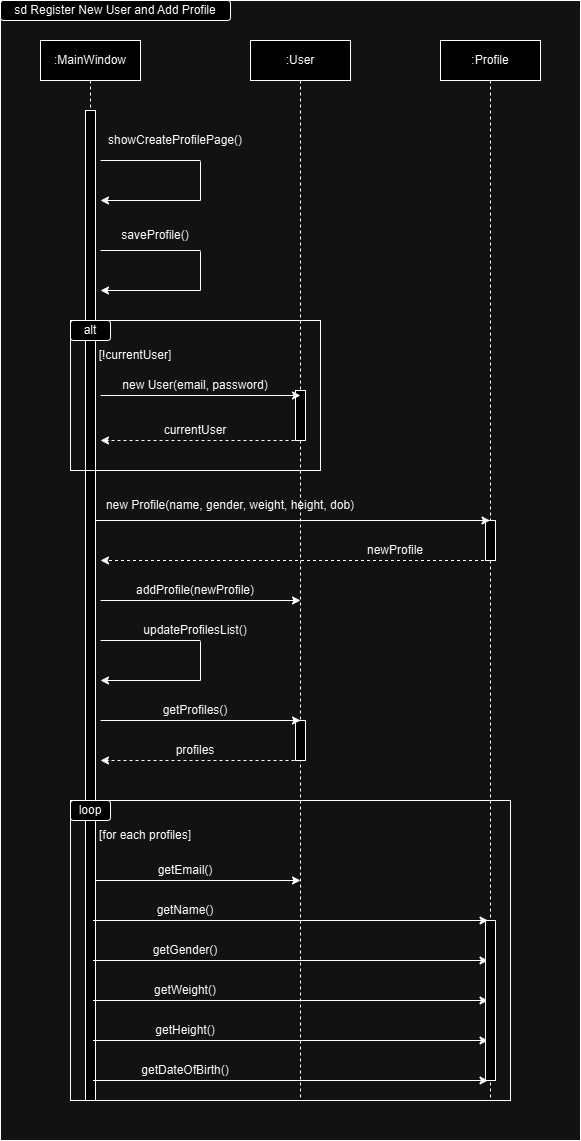

The diagram above was exported from draw.io. Its source (the exported page's mxGraphModel, read from the mxfile embedded in the PNG):
<mxGraphModel dx="1434" dy="772" grid="1" gridSize="10" guides="1" tooltips="1" connect="1" arrows="1" fold="1" page="1" pageScale="1" pageWidth="850" pageHeight="1100" math="0" shadow="0">
  <root>
    <mxCell id="0" />
    <mxCell id="1" parent="0" />
    <mxCell id="aM9ryv3xv72pqoxQDRHE-1" value=":MainWindow" style="shape=umlLifeline;perimeter=lifelinePerimeter;whiteSpace=wrap;html=1;container=0;dropTarget=0;collapsible=0;recursiveResize=0;outlineConnect=0;portConstraint=eastwest;newEdgeStyle={&quot;edgeStyle&quot;:&quot;elbowEdgeStyle&quot;,&quot;elbow&quot;:&quot;vertical&quot;,&quot;curved&quot;:0,&quot;rounded&quot;:0};" parent="1" vertex="1">
      <mxGeometry x="40" y="40" width="100" height="1060" as="geometry" />
    </mxCell>
    <mxCell id="aM9ryv3xv72pqoxQDRHE-2" value="" style="html=1;points=[];perimeter=orthogonalPerimeter;outlineConnect=0;targetShapes=umlLifeline;portConstraint=eastwest;newEdgeStyle={&quot;edgeStyle&quot;:&quot;elbowEdgeStyle&quot;,&quot;elbow&quot;:&quot;vertical&quot;,&quot;curved&quot;:0,&quot;rounded&quot;:0};" parent="aM9ryv3xv72pqoxQDRHE-1" vertex="1">
      <mxGeometry x="45" y="70" width="10" height="990" as="geometry" />
    </mxCell>
    <mxCell id="aM9ryv3xv72pqoxQDRHE-5" value=":User" style="shape=umlLifeline;perimeter=lifelinePerimeter;whiteSpace=wrap;html=1;container=0;dropTarget=0;collapsible=0;recursiveResize=0;outlineConnect=0;portConstraint=eastwest;newEdgeStyle={&quot;edgeStyle&quot;:&quot;elbowEdgeStyle&quot;,&quot;elbow&quot;:&quot;vertical&quot;,&quot;curved&quot;:0,&quot;rounded&quot;:0};" parent="1" vertex="1">
      <mxGeometry x="250" y="40" width="100" height="1060" as="geometry" />
    </mxCell>
    <mxCell id="aM9ryv3xv72pqoxQDRHE-6" value="" style="html=1;points=[];perimeter=orthogonalPerimeter;outlineConnect=0;targetShapes=umlLifeline;portConstraint=eastwest;newEdgeStyle={&quot;edgeStyle&quot;:&quot;elbowEdgeStyle&quot;,&quot;elbow&quot;:&quot;vertical&quot;,&quot;curved&quot;:0,&quot;rounded&quot;:0};" parent="aM9ryv3xv72pqoxQDRHE-5" vertex="1">
      <mxGeometry x="45" y="350" width="10" height="50" as="geometry" />
    </mxCell>
    <mxCell id="zYHKQGHvn2j2tKoR0ePB-41" value="&lt;span style=&quot;color: rgba(0, 0, 0, 0); font-family: monospace; font-size: 0px; text-align: start;&quot;&gt;%3CmxGraphModel%3E%3Croot%3E%3CmxCell%20id%3D%220%22%2F%3E%3CmxCell%20id%3D%221%22%20parent%3D%220%22%2F%3E%3CmxCell%20id%3D%222%22%20value%3D%22%22%20style%3D%22endArrow%3Dclassic%3Bhtml%3D1%3Brounded%3D0%3B%22%20edge%3D%221%22%20parent%3D%221%22%3E%3CmxGeometry%20width%3D%2250%22%20height%3D%2250%22%20relative%3D%221%22%20as%3D%22geometry%22%3E%3CmxPoint%20x%3D%22100%22%20y%3D%22600%22%20as%3D%22sourcePoint%22%2F%3E%3CmxPoint%20x%3D%22300%22%20y%3D%22600%22%20as%3D%22targetPoint%22%2F%3E%3C%2FmxGeometry%3E%3C%2FmxCell%3E%3CmxCell%20id%3D%223%22%20value%3D%22addProfile(newProfile)%22%20style%3D%22text%3Bhtml%3D1%3Balign%3Dcenter%3BverticalAlign%3Dmiddle%3BwhiteSpace%3Dwrap%3Brounded%3D0%3B%22%20vertex%3D%221%22%20parent%3D%221%22%3E%3CmxGeometry%20x%3D%22120%22%20y%3D%22580%22%20width%3D%22150%22%20height%3D%2220%22%20as%3D%22geometry%22%2F%3E%3C%2FmxCell%3E%3C%2Froot%3E%3C%2FmxGraphModel%3E&lt;/span&gt;" style="html=1;points=[];perimeter=orthogonalPerimeter;outlineConnect=0;targetShapes=umlLifeline;portConstraint=eastwest;newEdgeStyle={&quot;edgeStyle&quot;:&quot;elbowEdgeStyle&quot;,&quot;elbow&quot;:&quot;vertical&quot;,&quot;curved&quot;:0,&quot;rounded&quot;:0};" parent="aM9ryv3xv72pqoxQDRHE-5" vertex="1">
      <mxGeometry x="45" y="680" width="10" height="40" as="geometry" />
    </mxCell>
    <mxCell id="zYHKQGHvn2j2tKoR0ePB-2" value="" style="endArrow=none;html=1;rounded=0;" parent="1" edge="1">
      <mxGeometry width="50" height="50" relative="1" as="geometry">
        <mxPoint x="100" y="250" as="sourcePoint" />
        <mxPoint x="200" y="250" as="targetPoint" />
      </mxGeometry>
    </mxCell>
    <mxCell id="zYHKQGHvn2j2tKoR0ePB-3" value="" style="endArrow=none;html=1;rounded=0;" parent="1" edge="1">
      <mxGeometry width="50" height="50" relative="1" as="geometry">
        <mxPoint x="200" y="290" as="sourcePoint" />
        <mxPoint x="200" y="251" as="targetPoint" />
      </mxGeometry>
    </mxCell>
    <mxCell id="zYHKQGHvn2j2tKoR0ePB-4" value="" style="endArrow=classic;html=1;rounded=0;" parent="1" edge="1">
      <mxGeometry width="50" height="50" relative="1" as="geometry">
        <mxPoint x="200" y="290" as="sourcePoint" />
        <mxPoint x="100" y="290" as="targetPoint" />
      </mxGeometry>
    </mxCell>
    <mxCell id="zYHKQGHvn2j2tKoR0ePB-7" value="" style="endArrow=none;html=1;rounded=0;" parent="1" edge="1">
      <mxGeometry width="50" height="50" relative="1" as="geometry">
        <mxPoint x="200" y="160" as="sourcePoint" />
        <mxPoint x="200" y="160" as="targetPoint" />
      </mxGeometry>
    </mxCell>
    <mxCell id="zYHKQGHvn2j2tKoR0ePB-8" value="" style="endArrow=none;html=1;rounded=0;" parent="1" edge="1">
      <mxGeometry width="50" height="50" relative="1" as="geometry">
        <mxPoint x="200" y="200" as="sourcePoint" />
        <mxPoint x="200" y="161" as="targetPoint" />
      </mxGeometry>
    </mxCell>
    <mxCell id="zYHKQGHvn2j2tKoR0ePB-9" value="" style="endArrow=classic;html=1;rounded=0;" parent="1" edge="1">
      <mxGeometry width="50" height="50" relative="1" as="geometry">
        <mxPoint x="200" y="200" as="sourcePoint" />
        <mxPoint x="100" y="200" as="targetPoint" />
      </mxGeometry>
    </mxCell>
    <mxCell id="zYHKQGHvn2j2tKoR0ePB-10" value="saveProfile()" style="text;html=1;align=center;verticalAlign=middle;whiteSpace=wrap;rounded=0;" parent="1" vertex="1">
      <mxGeometry x="100" y="220" width="110" height="30" as="geometry" />
    </mxCell>
    <mxCell id="zYHKQGHvn2j2tKoR0ePB-11" value="" style="endArrow=none;html=1;rounded=0;" parent="1" edge="1">
      <mxGeometry width="50" height="50" relative="1" as="geometry">
        <mxPoint x="100" y="160" as="sourcePoint" />
        <mxPoint x="100" y="160" as="targetPoint" />
      </mxGeometry>
    </mxCell>
    <mxCell id="zYHKQGHvn2j2tKoR0ePB-12" value="" style="endArrow=none;html=1;rounded=0;" parent="1" edge="1">
      <mxGeometry width="50" height="50" relative="1" as="geometry">
        <mxPoint x="100" y="160" as="sourcePoint" />
        <mxPoint x="200" y="160" as="targetPoint" />
      </mxGeometry>
    </mxCell>
    <mxCell id="zYHKQGHvn2j2tKoR0ePB-13" value="showCreateProfilePage()" style="text;html=1;align=center;verticalAlign=middle;whiteSpace=wrap;rounded=0;" parent="1" vertex="1">
      <mxGeometry x="120" y="130" width="110" height="20" as="geometry" />
    </mxCell>
    <mxCell id="zYHKQGHvn2j2tKoR0ePB-14" value="" style="rounded=0;whiteSpace=wrap;html=1;fillColor=none;" parent="1" vertex="1">
      <mxGeometry x="70" y="320" width="250" height="150" as="geometry" />
    </mxCell>
    <mxCell id="zYHKQGHvn2j2tKoR0ePB-16" value="alt" style="rounded=1;whiteSpace=wrap;html=1;" parent="1" vertex="1">
      <mxGeometry x="70" y="320" width="40" height="20" as="geometry" />
    </mxCell>
    <mxCell id="zYHKQGHvn2j2tKoR0ePB-17" value="[!currentUser]" style="text;html=1;align=center;verticalAlign=middle;whiteSpace=wrap;rounded=0;" parent="1" vertex="1">
      <mxGeometry x="80" y="340" width="110" height="30" as="geometry" />
    </mxCell>
    <mxCell id="zYHKQGHvn2j2tKoR0ePB-20" value="" style="endArrow=classic;html=1;rounded=0;" parent="1" edge="1">
      <mxGeometry width="50" height="50" relative="1" as="geometry">
        <mxPoint x="100" y="395" as="sourcePoint" />
        <mxPoint x="300" y="395" as="targetPoint" />
      </mxGeometry>
    </mxCell>
    <mxCell id="zYHKQGHvn2j2tKoR0ePB-21" value="new User(email, password)" style="text;html=1;align=center;verticalAlign=middle;whiteSpace=wrap;rounded=0;" parent="1" vertex="1">
      <mxGeometry x="120" y="370" width="150" height="30" as="geometry" />
    </mxCell>
    <mxCell id="zYHKQGHvn2j2tKoR0ePB-23" value="" style="endArrow=classic;html=1;rounded=0;dashed=1;" parent="1" edge="1">
      <mxGeometry width="50" height="50" relative="1" as="geometry">
        <mxPoint x="300" y="440" as="sourcePoint" />
        <mxPoint x="100" y="440" as="targetPoint" />
      </mxGeometry>
    </mxCell>
    <mxCell id="zYHKQGHvn2j2tKoR0ePB-25" value="currentUser" style="text;html=1;align=center;verticalAlign=middle;whiteSpace=wrap;rounded=0;" parent="1" vertex="1">
      <mxGeometry x="120" y="420" width="150" height="20" as="geometry" />
    </mxCell>
    <mxCell id="zYHKQGHvn2j2tKoR0ePB-26" value=":Profile" style="shape=umlLifeline;perimeter=lifelinePerimeter;whiteSpace=wrap;html=1;container=0;dropTarget=0;collapsible=0;recursiveResize=0;outlineConnect=0;portConstraint=eastwest;newEdgeStyle={&quot;edgeStyle&quot;:&quot;elbowEdgeStyle&quot;,&quot;elbow&quot;:&quot;vertical&quot;,&quot;curved&quot;:0,&quot;rounded&quot;:0};" parent="1" vertex="1">
      <mxGeometry x="440" y="40" width="100" height="1060" as="geometry" />
    </mxCell>
    <mxCell id="zYHKQGHvn2j2tKoR0ePB-27" value="&lt;span style=&quot;color: rgba(0, 0, 0, 0); font-family: monospace; font-size: 0px; text-align: start;&quot;&gt;%3CmxGraphModel%3E%3Croot%3E%3CmxCell%20id%3D%220%22%2F%3E%3CmxCell%20id%3D%221%22%20parent%3D%220%22%2F%3E%3CmxCell%20id%3D%222%22%20value%3D%22%22%20style%3D%22endArrow%3Dclassic%3Bhtml%3D1%3Brounded%3D0%3B%22%20edge%3D%221%22%20parent%3D%221%22%3E%3CmxGeometry%20width%3D%2250%22%20height%3D%2250%22%20relative%3D%221%22%20as%3D%22geometry%22%3E%3CmxPoint%20x%3D%22100%22%20y%3D%22600%22%20as%3D%22sourcePoint%22%2F%3E%3CmxPoint%20x%3D%22300%22%20y%3D%22600%22%20as%3D%22targetPoint%22%2F%3E%3C%2FmxGeometry%3E%3C%2FmxCell%3E%3CmxCell%20id%3D%223%22%20value%3D%22addProfile(newProfile)%22%20style%3D%22text%3Bhtml%3D1%3Balign%3Dcenter%3BverticalAlign%3Dmiddle%3BwhiteSpace%3Dwrap%3Brounded%3D0%3B%22%20vertex%3D%221%22%20parent%3D%221%22%3E%3CmxGeometry%20x%3D%22120%22%20y%3D%22580%22%20width%3D%22150%22%20height%3D%2220%22%20as%3D%22geometry%22%2F%3E%3C%2FmxCell%3E%3C%2Froot%3E%3C%2FmxGraphModel%3E&lt;/span&gt;" style="html=1;points=[];perimeter=orthogonalPerimeter;outlineConnect=0;targetShapes=umlLifeline;portConstraint=eastwest;newEdgeStyle={&quot;edgeStyle&quot;:&quot;elbowEdgeStyle&quot;,&quot;elbow&quot;:&quot;vertical&quot;,&quot;curved&quot;:0,&quot;rounded&quot;:0};" parent="zYHKQGHvn2j2tKoR0ePB-26" vertex="1">
      <mxGeometry x="45" y="480" width="10" height="40" as="geometry" />
    </mxCell>
    <mxCell id="zYHKQGHvn2j2tKoR0ePB-28" value="new Profile(name, gender, weight, height, dob)" style="text;html=1;align=center;verticalAlign=middle;whiteSpace=wrap;rounded=0;" parent="1" vertex="1">
      <mxGeometry x="70" y="490" width="320" height="30" as="geometry" />
    </mxCell>
    <mxCell id="zYHKQGHvn2j2tKoR0ePB-29" value="" style="endArrow=classic;html=1;rounded=0;" parent="1" target="zYHKQGHvn2j2tKoR0ePB-26" edge="1">
      <mxGeometry width="50" height="50" relative="1" as="geometry">
        <mxPoint x="95" y="520" as="sourcePoint" />
        <mxPoint x="295" y="520" as="targetPoint" />
      </mxGeometry>
    </mxCell>
    <mxCell id="zYHKQGHvn2j2tKoR0ePB-30" value="newProfile" style="text;html=1;align=center;verticalAlign=middle;whiteSpace=wrap;rounded=0;" parent="1" vertex="1">
      <mxGeometry x="320" y="540" width="150" height="20" as="geometry" />
    </mxCell>
    <mxCell id="zYHKQGHvn2j2tKoR0ePB-31" value="" style="endArrow=classic;html=1;rounded=0;dashed=1;" parent="1" source="zYHKQGHvn2j2tKoR0ePB-26" edge="1">
      <mxGeometry width="50" height="50" relative="1" as="geometry">
        <mxPoint x="300" y="560" as="sourcePoint" />
        <mxPoint x="100" y="560" as="targetPoint" />
      </mxGeometry>
    </mxCell>
    <mxCell id="zYHKQGHvn2j2tKoR0ePB-32" value="" style="endArrow=classic;html=1;rounded=0;" parent="1" edge="1">
      <mxGeometry width="50" height="50" relative="1" as="geometry">
        <mxPoint x="100" y="600" as="sourcePoint" />
        <mxPoint x="300" y="600" as="targetPoint" />
      </mxGeometry>
    </mxCell>
    <mxCell id="zYHKQGHvn2j2tKoR0ePB-33" value="addProfile(newProfile)" style="text;html=1;align=center;verticalAlign=middle;whiteSpace=wrap;rounded=0;" parent="1" vertex="1">
      <mxGeometry x="120" y="580" width="150" height="20" as="geometry" />
    </mxCell>
    <mxCell id="zYHKQGHvn2j2tKoR0ePB-34" value="" style="endArrow=none;html=1;rounded=0;" parent="1" edge="1">
      <mxGeometry width="50" height="50" relative="1" as="geometry">
        <mxPoint x="200" y="680" as="sourcePoint" />
        <mxPoint x="200" y="641" as="targetPoint" />
      </mxGeometry>
    </mxCell>
    <mxCell id="zYHKQGHvn2j2tKoR0ePB-35" value="" style="endArrow=classic;html=1;rounded=0;" parent="1" edge="1">
      <mxGeometry width="50" height="50" relative="1" as="geometry">
        <mxPoint x="200" y="680" as="sourcePoint" />
        <mxPoint x="100" y="680" as="targetPoint" />
      </mxGeometry>
    </mxCell>
    <mxCell id="zYHKQGHvn2j2tKoR0ePB-36" value="" style="endArrow=none;html=1;rounded=0;" parent="1" edge="1">
      <mxGeometry width="50" height="50" relative="1" as="geometry">
        <mxPoint x="100" y="640" as="sourcePoint" />
        <mxPoint x="200" y="640" as="targetPoint" />
      </mxGeometry>
    </mxCell>
    <mxCell id="zYHKQGHvn2j2tKoR0ePB-37" value="updateProfilesList()" style="text;html=1;align=center;verticalAlign=middle;whiteSpace=wrap;rounded=0;" parent="1" vertex="1">
      <mxGeometry x="140" y="620" width="110" height="20" as="geometry" />
    </mxCell>
    <mxCell id="zYHKQGHvn2j2tKoR0ePB-39" value="" style="endArrow=classic;html=1;rounded=0;" parent="1" edge="1">
      <mxGeometry width="50" height="50" relative="1" as="geometry">
        <mxPoint x="100" y="720" as="sourcePoint" />
        <mxPoint x="300" y="720" as="targetPoint" />
      </mxGeometry>
    </mxCell>
    <mxCell id="zYHKQGHvn2j2tKoR0ePB-40" value="getProfiles()" style="text;html=1;align=center;verticalAlign=middle;whiteSpace=wrap;rounded=0;" parent="1" vertex="1">
      <mxGeometry x="120" y="700" width="150" height="20" as="geometry" />
    </mxCell>
    <mxCell id="zYHKQGHvn2j2tKoR0ePB-42" value="" style="endArrow=classic;html=1;rounded=0;dashed=1;" parent="1" edge="1">
      <mxGeometry width="50" height="50" relative="1" as="geometry">
        <mxPoint x="300" y="760" as="sourcePoint" />
        <mxPoint x="100" y="760" as="targetPoint" />
      </mxGeometry>
    </mxCell>
    <mxCell id="zYHKQGHvn2j2tKoR0ePB-43" value="profiles" style="text;html=1;align=center;verticalAlign=middle;whiteSpace=wrap;rounded=0;" parent="1" vertex="1">
      <mxGeometry x="120" y="740" width="150" height="20" as="geometry" />
    </mxCell>
    <mxCell id="zYHKQGHvn2j2tKoR0ePB-45" value="" style="rounded=0;whiteSpace=wrap;html=1;fillColor=none;" parent="1" vertex="1">
      <mxGeometry x="70" y="800" width="440" height="300" as="geometry" />
    </mxCell>
    <mxCell id="zYHKQGHvn2j2tKoR0ePB-46" value="loop" style="rounded=1;whiteSpace=wrap;html=1;" parent="1" vertex="1">
      <mxGeometry x="70" y="800" width="40" height="20" as="geometry" />
    </mxCell>
    <mxCell id="zYHKQGHvn2j2tKoR0ePB-47" value="[for each profiles]" style="text;html=1;align=center;verticalAlign=middle;whiteSpace=wrap;rounded=0;" parent="1" vertex="1">
      <mxGeometry x="90" y="820" width="110" height="30" as="geometry" />
    </mxCell>
    <mxCell id="zYHKQGHvn2j2tKoR0ePB-48" value="" style="endArrow=classic;html=1;rounded=0;" parent="1" edge="1">
      <mxGeometry width="50" height="50" relative="1" as="geometry">
        <mxPoint x="95" y="880" as="sourcePoint" />
        <mxPoint x="300" y="880" as="targetPoint" />
      </mxGeometry>
    </mxCell>
    <mxCell id="zYHKQGHvn2j2tKoR0ePB-49" value="getEmail()" style="text;html=1;align=center;verticalAlign=middle;whiteSpace=wrap;rounded=0;" parent="1" vertex="1">
      <mxGeometry x="110" y="860" width="150" height="20" as="geometry" />
    </mxCell>
    <mxCell id="zYHKQGHvn2j2tKoR0ePB-51" value="" style="endArrow=classic;html=1;rounded=0;entryX=0.955;entryY=0.348;entryDx=0;entryDy=0;entryPerimeter=0;" parent="1" edge="1">
      <mxGeometry width="50" height="50" relative="1" as="geometry">
        <mxPoint x="92.5" y="920" as="sourcePoint" />
        <mxPoint x="487.5" y="920" as="targetPoint" />
      </mxGeometry>
    </mxCell>
    <mxCell id="zYHKQGHvn2j2tKoR0ePB-52" value="" style="endArrow=classic;html=1;rounded=0;entryX=0.955;entryY=0.348;entryDx=0;entryDy=0;entryPerimeter=0;" parent="1" edge="1">
      <mxGeometry width="50" height="50" relative="1" as="geometry">
        <mxPoint x="92.5" y="960" as="sourcePoint" />
        <mxPoint x="487.5" y="960" as="targetPoint" />
      </mxGeometry>
    </mxCell>
    <mxCell id="zYHKQGHvn2j2tKoR0ePB-53" value="" style="endArrow=classic;html=1;rounded=0;entryX=0.955;entryY=0.348;entryDx=0;entryDy=0;entryPerimeter=0;" parent="1" edge="1">
      <mxGeometry width="50" height="50" relative="1" as="geometry">
        <mxPoint x="92.5" y="1000" as="sourcePoint" />
        <mxPoint x="487.5" y="1000" as="targetPoint" />
      </mxGeometry>
    </mxCell>
    <mxCell id="zYHKQGHvn2j2tKoR0ePB-55" value="" style="endArrow=classic;html=1;rounded=0;entryX=0.955;entryY=0.348;entryDx=0;entryDy=0;entryPerimeter=0;" parent="1" edge="1">
      <mxGeometry width="50" height="50" relative="1" as="geometry">
        <mxPoint x="92.5" y="1040" as="sourcePoint" />
        <mxPoint x="487.5" y="1040" as="targetPoint" />
      </mxGeometry>
    </mxCell>
    <mxCell id="zYHKQGHvn2j2tKoR0ePB-56" value="" style="endArrow=classic;html=1;rounded=0;entryX=0.955;entryY=0.348;entryDx=0;entryDy=0;entryPerimeter=0;" parent="1" edge="1">
      <mxGeometry width="50" height="50" relative="1" as="geometry">
        <mxPoint x="92.5" y="1080" as="sourcePoint" />
        <mxPoint x="487.5" y="1080" as="targetPoint" />
      </mxGeometry>
    </mxCell>
    <mxCell id="zYHKQGHvn2j2tKoR0ePB-57" value="getName()" style="text;html=1;align=center;verticalAlign=middle;whiteSpace=wrap;rounded=0;" parent="1" vertex="1">
      <mxGeometry x="110" y="900" width="150" height="20" as="geometry" />
    </mxCell>
    <mxCell id="zYHKQGHvn2j2tKoR0ePB-58" value="getGender()" style="text;html=1;align=center;verticalAlign=middle;whiteSpace=wrap;rounded=0;" parent="1" vertex="1">
      <mxGeometry x="110" y="940" width="150" height="20" as="geometry" />
    </mxCell>
    <mxCell id="zYHKQGHvn2j2tKoR0ePB-59" value="getWeight()" style="text;html=1;align=center;verticalAlign=middle;whiteSpace=wrap;rounded=0;" parent="1" vertex="1">
      <mxGeometry x="110" y="980" width="150" height="20" as="geometry" />
    </mxCell>
    <mxCell id="zYHKQGHvn2j2tKoR0ePB-60" value="getHeight()" style="text;html=1;align=center;verticalAlign=middle;whiteSpace=wrap;rounded=0;" parent="1" vertex="1">
      <mxGeometry x="110" y="1020" width="150" height="20" as="geometry" />
    </mxCell>
    <mxCell id="zYHKQGHvn2j2tKoR0ePB-61" value="getDateOfBirth()" style="text;html=1;align=center;verticalAlign=middle;whiteSpace=wrap;rounded=0;" parent="1" vertex="1">
      <mxGeometry x="110" y="1060" width="150" height="20" as="geometry" />
    </mxCell>
    <mxCell id="zYHKQGHvn2j2tKoR0ePB-62" value="&lt;span style=&quot;color: rgba(0, 0, 0, 0); font-family: monospace; font-size: 0px; text-align: start;&quot;&gt;%3CmxGraphModel%3E%3Croot%3E%3CmxCell%20id%3D%220%22%2F%3E%3CmxCell%20id%3D%221%22%20parent%3D%220%22%2F%3E%3CmxCell%20id%3D%222%22%20value%3D%22%22%20style%3D%22endArrow%3Dclassic%3Bhtml%3D1%3Brounded%3D0%3B%22%20edge%3D%221%22%20parent%3D%221%22%3E%3CmxGeometry%20width%3D%2250%22%20height%3D%2250%22%20relative%3D%221%22%20as%3D%22geometry%22%3E%3CmxPoint%20x%3D%22100%22%20y%3D%22600%22%20as%3D%22sourcePoint%22%2F%3E%3CmxPoint%20x%3D%22300%22%20y%3D%22600%22%20as%3D%22targetPoint%22%2F%3E%3C%2FmxGeometry%3E%3C%2FmxCell%3E%3CmxCell%20id%3D%223%22%20value%3D%22addProfile(newProfile)%22%20style%3D%22text%3Bhtml%3D1%3Balign%3Dcenter%3BverticalAlign%3Dmiddle%3BwhiteSpace%3Dwrap%3Brounded%3D0%3B%22%20vertex%3D%221%22%20parent%3D%221%22%3E%3CmxGeometry%20x%3D%22120%22%20y%3D%22580%22%20width%3D%22150%22%20height%3D%2220%22%20as%3D%22geometry%22%2F%3E%3C%2FmxCell%3E%3C%2Froot%3E%3C%2FmxGraphModel%3E&lt;/span&gt;" style="html=1;points=[];perimeter=orthogonalPerimeter;outlineConnect=0;targetShapes=umlLifeline;portConstraint=eastwest;newEdgeStyle={&quot;edgeStyle&quot;:&quot;elbowEdgeStyle&quot;,&quot;elbow&quot;:&quot;vertical&quot;,&quot;curved&quot;:0,&quot;rounded&quot;:0};" parent="1" vertex="1">
      <mxGeometry x="485" y="920" width="10" height="160" as="geometry" />
    </mxCell>
    <mxCell id="_wGr6hKDftwXlIrVpDVP-1" value="" style="rounded=0;whiteSpace=wrap;html=1;fillColor=none;" vertex="1" parent="1">
      <mxGeometry width="580" height="1140" as="geometry" />
    </mxCell>
    <mxCell id="_wGr6hKDftwXlIrVpDVP-2" value="sd Register New User and Add Profile" style="rounded=1;whiteSpace=wrap;html=1;" vertex="1" parent="1">
      <mxGeometry width="230" height="20" as="geometry" />
    </mxCell>
  </root>
</mxGraphModel>